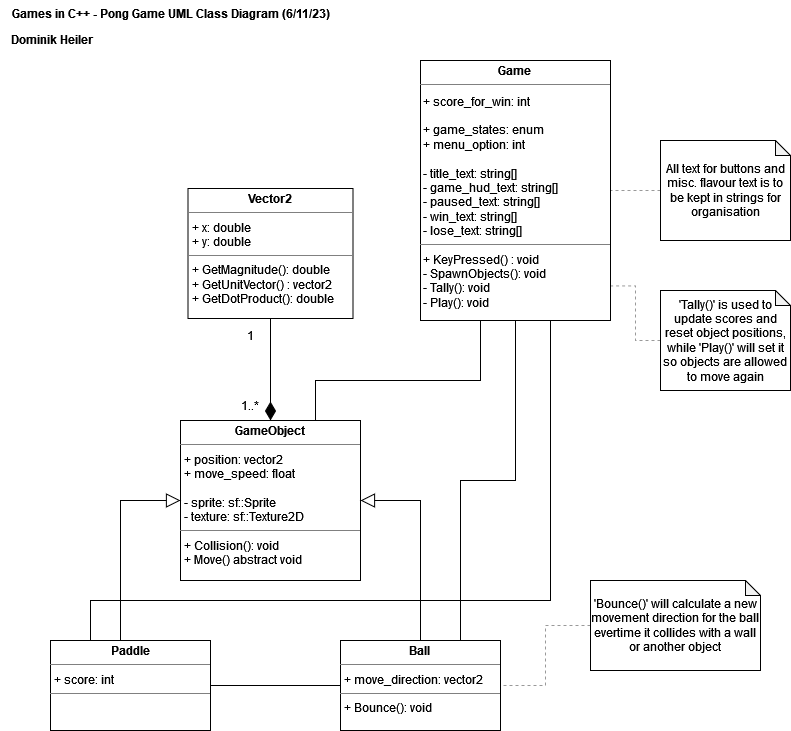

The diagram above was exported from draw.io. Its source (the exported page's mxGraphModel, read from the mxfile embedded in the PNG):
<mxGraphModel dx="1434" dy="782" grid="1" gridSize="10" guides="1" tooltips="1" connect="1" arrows="1" fold="1" page="1" pageScale="1" pageWidth="850" pageHeight="1100" background="none" math="0" shadow="0">
  <root>
    <mxCell id="0" />
    <mxCell id="1" parent="0" />
    <mxCell id="l4-NlTvxBI4YEXpuPn90-14" style="edgeStyle=orthogonalEdgeStyle;rounded=0;orthogonalLoop=1;jettySize=auto;html=1;exitX=0.75;exitY=0;exitDx=0;exitDy=0;entryX=0.5;entryY=1;entryDx=0;entryDy=0;endArrow=none;endFill=0;" parent="1" source="l4-NlTvxBI4YEXpuPn90-2" target="l4-NlTvxBI4YEXpuPn90-5" edge="1">
      <mxGeometry relative="1" as="geometry">
        <Array as="points">
          <mxPoint x="325" y="390" />
          <mxPoint x="490" y="390" />
          <mxPoint x="490" y="330" />
        </Array>
      </mxGeometry>
    </mxCell>
    <mxCell id="l4-NlTvxBI4YEXpuPn90-2" value="&lt;p style=&quot;margin:0px;margin-top:4px;text-align:center;&quot;&gt;&lt;b&gt;GameObject&lt;/b&gt;&lt;/p&gt;&lt;hr size=&quot;1&quot;&gt;&lt;p style=&quot;margin:0px;margin-left:4px;&quot;&gt;+ position: vector2 &lt;br&gt;&lt;/p&gt;&lt;p style=&quot;margin:0px;margin-left:4px;&quot;&gt;+ move_speed: float&lt;br&gt;&lt;/p&gt;&lt;p style=&quot;margin:0px;margin-left:4px;&quot;&gt;&lt;br&gt;&lt;/p&gt;&lt;p style=&quot;margin:0px;margin-left:4px;&quot;&gt;- sprite: sf::Sprite&lt;/p&gt;&lt;p style=&quot;margin:0px;margin-left:4px;&quot;&gt;- texture: sf::Texture2D &lt;br&gt;&lt;/p&gt;&lt;hr size=&quot;1&quot;&gt;&lt;p style=&quot;margin:0px;margin-left:4px;&quot;&gt;+ Collision(): void&lt;/p&gt;&lt;p style=&quot;margin:0px;margin-left:4px;&quot;&gt;+ Move() abstract void&lt;br&gt;&lt;/p&gt;" style="verticalAlign=top;align=left;overflow=fill;fontSize=12;fontFamily=Helvetica;html=1;whiteSpace=wrap;" parent="1" vertex="1">
      <mxGeometry x="190" y="430" width="180" height="160" as="geometry" />
    </mxCell>
    <mxCell id="l4-NlTvxBI4YEXpuPn90-11" style="edgeStyle=orthogonalEdgeStyle;rounded=0;orthogonalLoop=1;jettySize=auto;html=1;exitX=0.25;exitY=0;exitDx=0;exitDy=0;entryX=0;entryY=0.5;entryDx=0;entryDy=0;endArrow=block;endFill=0;endSize=12;" parent="1" source="l4-NlTvxBI4YEXpuPn90-3" target="l4-NlTvxBI4YEXpuPn90-2" edge="1">
      <mxGeometry relative="1" as="geometry">
        <Array as="points">
          <mxPoint x="130" y="650" />
          <mxPoint x="130" y="510" />
        </Array>
      </mxGeometry>
    </mxCell>
    <mxCell id="l4-NlTvxBI4YEXpuPn90-13" style="edgeStyle=orthogonalEdgeStyle;rounded=0;orthogonalLoop=1;jettySize=auto;html=1;exitX=1;exitY=0.5;exitDx=0;exitDy=0;entryX=0;entryY=0.5;entryDx=0;entryDy=0;endArrow=none;endFill=0;endSize=10;startArrow=none;startFill=0;startSize=10;jumpSize=6;" parent="1" source="l4-NlTvxBI4YEXpuPn90-3" target="l4-NlTvxBI4YEXpuPn90-4" edge="1">
      <mxGeometry relative="1" as="geometry" />
    </mxCell>
    <mxCell id="l4-NlTvxBI4YEXpuPn90-3" value="&lt;p style=&quot;margin:0px;margin-top:4px;text-align:center;&quot;&gt;&lt;b&gt;Paddle&lt;/b&gt;&lt;/p&gt;&lt;hr size=&quot;1&quot;&gt;&lt;p style=&quot;margin:0px;margin-left:4px;&quot;&gt;+ score: int&lt;br&gt;&lt;/p&gt;&lt;hr size=&quot;1&quot;&gt;" style="verticalAlign=top;align=left;overflow=fill;fontSize=12;fontFamily=Helvetica;html=1;whiteSpace=wrap;" parent="1" vertex="1">
      <mxGeometry x="60" y="650" width="160" height="90" as="geometry" />
    </mxCell>
    <mxCell id="l4-NlTvxBI4YEXpuPn90-12" style="edgeStyle=orthogonalEdgeStyle;rounded=0;orthogonalLoop=1;jettySize=auto;html=1;exitX=0.75;exitY=0;exitDx=0;exitDy=0;entryX=1;entryY=0.5;entryDx=0;entryDy=0;endArrow=block;endFill=0;startSize=6;endSize=12;" parent="1" source="l4-NlTvxBI4YEXpuPn90-4" target="l4-NlTvxBI4YEXpuPn90-2" edge="1">
      <mxGeometry relative="1" as="geometry">
        <Array as="points">
          <mxPoint x="430" y="650" />
          <mxPoint x="430" y="510" />
        </Array>
      </mxGeometry>
    </mxCell>
    <mxCell id="l4-NlTvxBI4YEXpuPn90-4" value="&lt;p style=&quot;margin:0px;margin-top:4px;text-align:center;&quot;&gt;&lt;b&gt;Ball&lt;/b&gt;&lt;br&gt;&lt;/p&gt;&lt;hr size=&quot;1&quot;&gt;&lt;p style=&quot;margin:0px;margin-left:4px;&quot;&gt;+ move_direction: vector2&lt;br&gt;&lt;/p&gt;&lt;hr size=&quot;1&quot;&gt;&lt;p style=&quot;margin:0px;margin-left:4px;&quot;&gt;+ Bounce(): void&lt;br&gt;&lt;/p&gt;" style="verticalAlign=top;align=left;overflow=fill;fontSize=12;fontFamily=Helvetica;html=1;whiteSpace=wrap;" parent="1" vertex="1">
      <mxGeometry x="350" y="650" width="160" height="90" as="geometry" />
    </mxCell>
    <mxCell id="3WsHgGT6rUje6zq3anMV-1" style="edgeStyle=orthogonalEdgeStyle;rounded=0;orthogonalLoop=1;jettySize=auto;html=1;entryX=0.75;entryY=0;entryDx=0;entryDy=0;endArrow=none;endFill=0;" edge="1" parent="1" source="l4-NlTvxBI4YEXpuPn90-5" target="l4-NlTvxBI4YEXpuPn90-4">
      <mxGeometry relative="1" as="geometry" />
    </mxCell>
    <mxCell id="3WsHgGT6rUje6zq3anMV-2" style="edgeStyle=orthogonalEdgeStyle;rounded=0;orthogonalLoop=1;jettySize=auto;html=1;exitX=0.75;exitY=1;exitDx=0;exitDy=0;entryX=0.25;entryY=0;entryDx=0;entryDy=0;endArrow=none;endFill=0;" edge="1" parent="1" source="l4-NlTvxBI4YEXpuPn90-5" target="l4-NlTvxBI4YEXpuPn90-3">
      <mxGeometry relative="1" as="geometry">
        <Array as="points">
          <mxPoint x="560" y="330" />
          <mxPoint x="560" y="610" />
          <mxPoint x="100" y="610" />
        </Array>
      </mxGeometry>
    </mxCell>
    <mxCell id="l4-NlTvxBI4YEXpuPn90-5" value="&lt;p style=&quot;margin:0px;margin-top:4px;text-align:center;&quot;&gt;&lt;b&gt;Game&lt;/b&gt;&lt;br&gt;&lt;/p&gt;&lt;hr size=&quot;1&quot;&gt;&lt;div style=&quot;height:2px;&quot;&gt;&lt;/div&gt;&lt;div&gt;&amp;nbsp;+ score_for_win: int&lt;/div&gt;&lt;div&gt;&lt;br&gt;&lt;/div&gt;&lt;div&gt;&amp;nbsp;+ game_states: enum&lt;/div&gt;&lt;div&gt;&amp;nbsp;+ menu_option: int&lt;br&gt;&lt;/div&gt;&lt;div&gt;&lt;br&gt;&lt;/div&gt;&lt;div&gt;&amp;nbsp;- title_text: string[]&lt;/div&gt;&lt;div&gt;&amp;nbsp;- game_hud_text: string[]&lt;/div&gt;&lt;div&gt;&amp;nbsp;- paused_text: string[]&lt;br&gt;&lt;/div&gt;&lt;div&gt;&amp;nbsp;- win_text: string[]&lt;/div&gt;&lt;div&gt;&amp;nbsp;- lose_text: string[]&lt;br&gt;&lt;/div&gt;&lt;hr size=&quot;1&quot;&gt;&lt;div style=&quot;height:2px;&quot;&gt;&lt;div&gt;&amp;nbsp;+ KeyPressed() : void &lt;br&gt;&lt;/div&gt;&lt;div&gt;&amp;nbsp;- SpawnObjects(): void&lt;/div&gt;&lt;div&gt;&amp;nbsp;- Tally(): void&lt;br&gt;&lt;/div&gt;&amp;nbsp;- Play(): void&lt;/div&gt;" style="verticalAlign=top;align=left;overflow=fill;fontSize=12;fontFamily=Helvetica;html=1;whiteSpace=wrap;" parent="1" vertex="1">
      <mxGeometry x="430" y="70" width="190" height="260" as="geometry" />
    </mxCell>
    <mxCell id="l4-NlTvxBI4YEXpuPn90-15" style="edgeStyle=orthogonalEdgeStyle;rounded=0;orthogonalLoop=1;jettySize=auto;html=1;exitX=0.5;exitY=1;exitDx=0;exitDy=0;entryX=0.5;entryY=0;entryDx=0;entryDy=0;endArrow=diamondThin;endFill=1;startSize=6;endSize=16;" parent="1" source="l4-NlTvxBI4YEXpuPn90-10" target="l4-NlTvxBI4YEXpuPn90-2" edge="1">
      <mxGeometry relative="1" as="geometry" />
    </mxCell>
    <mxCell id="l4-NlTvxBI4YEXpuPn90-10" value="&lt;p style=&quot;margin:0px;margin-top:4px;text-align:center;&quot;&gt;&lt;b&gt;Vector2&lt;/b&gt;&lt;br&gt;&lt;/p&gt;&lt;hr size=&quot;1&quot;&gt;&lt;p style=&quot;margin:0px;margin-left:4px;&quot;&gt;+ x: double&lt;/p&gt;&lt;p style=&quot;margin:0px;margin-left:4px;&quot;&gt;+ y: double&lt;br&gt;&lt;/p&gt;&lt;hr size=&quot;1&quot;&gt;&lt;p style=&quot;margin:0px;margin-left:4px;&quot;&gt;+ GetMagnitude(): double&lt;/p&gt;&lt;p style=&quot;margin:0px;margin-left:4px;&quot;&gt;+ GetUnitVector() : vector2&lt;/p&gt;&lt;p style=&quot;margin:0px;margin-left:4px;&quot;&gt;+ GetDotProduct(): double&lt;br&gt;&lt;/p&gt;" style="verticalAlign=top;align=left;overflow=fill;fontSize=12;fontFamily=Helvetica;html=1;whiteSpace=wrap;" parent="1" vertex="1">
      <mxGeometry x="197.5" y="198" width="165" height="130" as="geometry" />
    </mxCell>
    <mxCell id="l4-NlTvxBI4YEXpuPn90-16" value="1..*" style="text;html=1;strokeColor=none;fillColor=none;align=center;verticalAlign=middle;whiteSpace=wrap;rounded=0;" parent="1" vertex="1">
      <mxGeometry x="230" y="400" width="60" height="30" as="geometry" />
    </mxCell>
    <mxCell id="l4-NlTvxBI4YEXpuPn90-18" value="Games in C++ - Pong Game UML Class Diagram (6/11/23)" style="text;align=center;fontStyle=1;verticalAlign=middle;spacingLeft=3;spacingRight=3;strokeColor=none;rotatable=0;points=[[0,0.5],[1,0.5]];portConstraint=eastwest;html=1;" parent="1" vertex="1">
      <mxGeometry x="10" y="10" width="340" height="26" as="geometry" />
    </mxCell>
    <mxCell id="l4-NlTvxBI4YEXpuPn90-19" value="Dominik Heiler" style="text;align=center;fontStyle=1;verticalAlign=middle;spacingLeft=3;spacingRight=3;strokeColor=none;rotatable=0;points=[[0,0.5],[1,0.5]];portConstraint=eastwest;html=1;" parent="1" vertex="1">
      <mxGeometry x="16" y="36" width="90" height="26" as="geometry" />
    </mxCell>
    <mxCell id="l4-NlTvxBI4YEXpuPn90-22" style="edgeStyle=orthogonalEdgeStyle;rounded=0;orthogonalLoop=1;jettySize=auto;html=1;exitX=0;exitY=0.5;exitDx=0;exitDy=0;exitPerimeter=0;endArrow=none;endFill=0;opacity=40;dashed=1;" parent="1" source="l4-NlTvxBI4YEXpuPn90-21" target="l4-NlTvxBI4YEXpuPn90-5" edge="1">
      <mxGeometry relative="1" as="geometry" />
    </mxCell>
    <mxCell id="l4-NlTvxBI4YEXpuPn90-21" value="All text for buttons and misc. flavour text is to be kept in strings for organisation" style="shape=note;whiteSpace=wrap;html=1;backgroundOutline=1;darkOpacity=0.05;size=15;" parent="1" vertex="1">
      <mxGeometry x="670" y="150" width="130" height="100" as="geometry" />
    </mxCell>
    <mxCell id="l4-NlTvxBI4YEXpuPn90-23" value="'Tally()' is used to update scores and reset object positions, while 'Play()' will set it so objects are allowed to move again" style="shape=note;whiteSpace=wrap;html=1;backgroundOutline=1;darkOpacity=0.05;size=15;" parent="1" vertex="1">
      <mxGeometry x="670" y="300" width="130" height="100" as="geometry" />
    </mxCell>
    <mxCell id="l4-NlTvxBI4YEXpuPn90-24" style="edgeStyle=orthogonalEdgeStyle;rounded=0;orthogonalLoop=1;jettySize=auto;html=1;exitX=0;exitY=0.5;exitDx=0;exitDy=0;exitPerimeter=0;entryX=0.991;entryY=0.867;entryDx=0;entryDy=0;entryPerimeter=0;endArrow=none;endFill=0;opacity=40;dashed=1;" parent="1" source="l4-NlTvxBI4YEXpuPn90-23" target="l4-NlTvxBI4YEXpuPn90-5" edge="1">
      <mxGeometry relative="1" as="geometry" />
    </mxCell>
    <mxCell id="l4-NlTvxBI4YEXpuPn90-26" style="edgeStyle=orthogonalEdgeStyle;rounded=0;orthogonalLoop=1;jettySize=auto;html=1;exitX=0;exitY=0.5;exitDx=0;exitDy=0;exitPerimeter=0;endArrow=none;endFill=0;opacity=40;dashed=1;" parent="1" source="l4-NlTvxBI4YEXpuPn90-25" target="l4-NlTvxBI4YEXpuPn90-4" edge="1">
      <mxGeometry relative="1" as="geometry" />
    </mxCell>
    <mxCell id="l4-NlTvxBI4YEXpuPn90-25" value="'Bounce()' will calculate a new movement direction for the ball evertime it collides with a wall or another object" style="shape=note;whiteSpace=wrap;html=1;backgroundOutline=1;darkOpacity=0.05;size=15;" parent="1" vertex="1">
      <mxGeometry x="600" y="590" width="170" height="90" as="geometry" />
    </mxCell>
    <mxCell id="3WsHgGT6rUje6zq3anMV-3" value="1" style="text;html=1;strokeColor=none;fillColor=none;align=center;verticalAlign=middle;whiteSpace=wrap;rounded=0;" vertex="1" parent="1">
      <mxGeometry x="230" y="330" width="60" height="30" as="geometry" />
    </mxCell>
  </root>
</mxGraphModel>